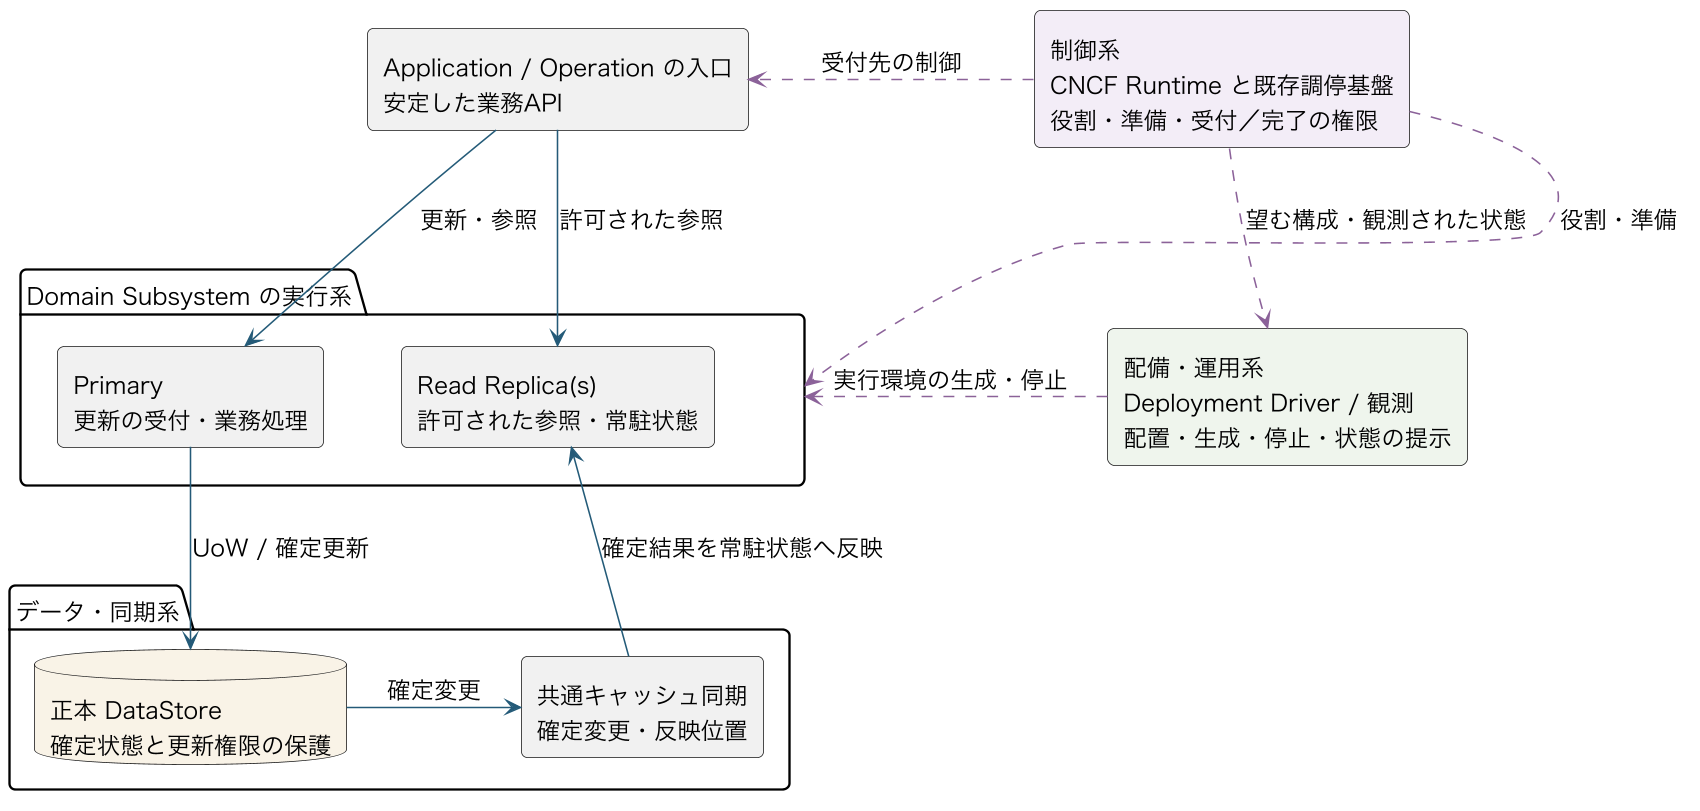

The diagram above was rendered by PlantUML. Its source (embedded in the PNG):
@startuml
top to bottom direction
skinparam backgroundColor #FFFFFF
skinparam defaultFontName Hiragino Sans
skinparam defaultFontSize 15
skinparam shadowing false
skinparam componentStyle rectangle
skinparam roundcorner 8
skinparam nodesep 50
skinparam ranksep 60
skinparam rectangleBackgroundColor #EEF5FA
skinparam databaseBackgroundColor #F8F2E7
skinparam packageBackgroundColor #FFFFFF
skinparam dpi 150
component "Application / Operation の入口\n安定した業務API" as entry
component "制御系\nCNCF Runtime と既存調停基盤\n役割・準備・受付／完了の権限" as control #F3EDF7
package "Domain Subsystem の実行系" as domain {
component "Primary\n更新の受付・業務処理" as primary
component "Read Replica(s)\n許可された参照・常駐状態" as replica
primary -[hidden]right-> replica
}
package "データ・同期系" as state {
database "正本 DataStore\n確定状態と更新権限の保護" as store
component "共通キャッシュ同期\n確定変更・反映位置" as sync
store -[#245B78]right-> sync : 確定変更
}
component "配備・運用系\nDeployment Driver / 観測\n配置・生成・停止・状態の提示" as deploy #EEF4ED
entry -[#245B78]down-> primary : 更新・参照
entry -[#245B78]down-> replica : 許可された参照
primary -[#245B78]down-> store : UoW / 確定更新
sync -[#245B78,norank]-> replica : 確定結果を常駐状態へ反映
control -[#8B6299,dashed,norank]-> entry : 受付先の制御
control -[#8B6299,dashed,norank]-> domain : 役割・準備
control -[#8B6299,dashed]down-> deploy : 望む構成・観測された状態
deploy -[#8B6299,dashed,norank]-> domain : 実行環境の生成・停止
entry -[hidden]right-> control
replica -[hidden]right-> deploy
@enduml